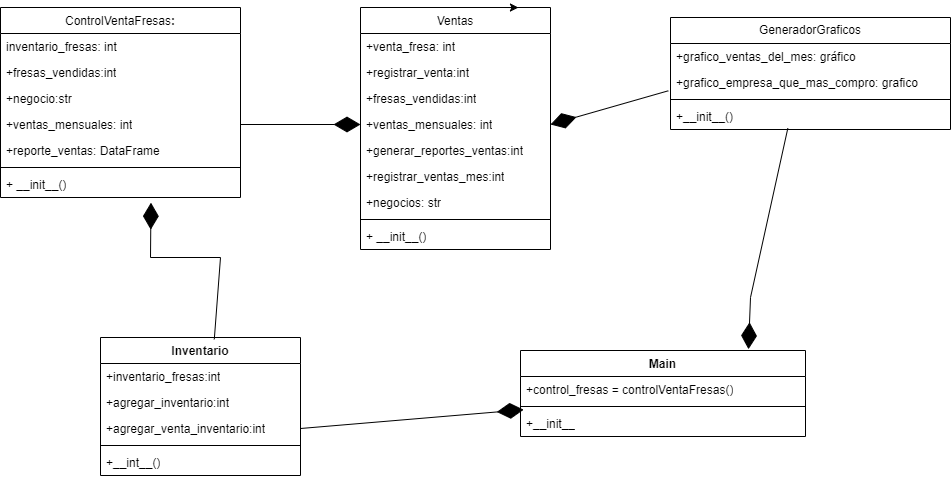

The diagram above was exported from draw.io. Its source (the exported page's mxGraphModel, read from the mxfile embedded in the PNG):
<mxGraphModel dx="1661" dy="595" grid="1" gridSize="10" guides="1" tooltips="1" connect="1" arrows="1" fold="1" page="1" pageScale="1" pageWidth="1654" pageHeight="2336" math="0" shadow="0">
  <root>
    <mxCell id="WIyWlLk6GJQsqaUBKTNV-0" />
    <mxCell id="WIyWlLk6GJQsqaUBKTNV-1" parent="WIyWlLk6GJQsqaUBKTNV-0" />
    <mxCell id="Dh2GZ8afXRT29C-1oLiQ-1" value="&lt;span style=&quot;font-weight: normal;&quot;&gt;ControlVentaFresas&lt;/span&gt;:" style="swimlane;fontStyle=1;align=center;verticalAlign=top;childLayout=stackLayout;horizontal=1;startSize=26;horizontalStack=0;resizeParent=1;resizeParentMax=0;resizeLast=0;collapsible=1;marginBottom=0;whiteSpace=wrap;html=1;" vertex="1" parent="WIyWlLk6GJQsqaUBKTNV-1">
      <mxGeometry x="460" y="40" width="240" height="190" as="geometry" />
    </mxCell>
    <mxCell id="Dh2GZ8afXRT29C-1oLiQ-2" value="&lt;div&gt;inventario_fresas: int&lt;br&gt;&lt;/div&gt;" style="text;strokeColor=none;fillColor=none;align=left;verticalAlign=top;spacingLeft=4;spacingRight=4;overflow=hidden;rotatable=0;points=[[0,0.5],[1,0.5]];portConstraint=eastwest;whiteSpace=wrap;html=1;" vertex="1" parent="Dh2GZ8afXRT29C-1oLiQ-1">
      <mxGeometry y="26" width="240" height="26" as="geometry" />
    </mxCell>
    <mxCell id="Dh2GZ8afXRT29C-1oLiQ-6" value="+fresas_vendidas:int" style="text;strokeColor=none;fillColor=none;align=left;verticalAlign=top;spacingLeft=4;spacingRight=4;overflow=hidden;rotatable=0;points=[[0,0.5],[1,0.5]];portConstraint=eastwest;whiteSpace=wrap;html=1;" vertex="1" parent="Dh2GZ8afXRT29C-1oLiQ-1">
      <mxGeometry y="52" width="240" height="26" as="geometry" />
    </mxCell>
    <mxCell id="Dh2GZ8afXRT29C-1oLiQ-7" value="&lt;div&gt;+negocio:str&lt;br&gt;&lt;/div&gt;" style="text;strokeColor=none;fillColor=none;align=left;verticalAlign=top;spacingLeft=4;spacingRight=4;overflow=hidden;rotatable=0;points=[[0,0.5],[1,0.5]];portConstraint=eastwest;whiteSpace=wrap;html=1;" vertex="1" parent="Dh2GZ8afXRT29C-1oLiQ-1">
      <mxGeometry y="78" width="240" height="26" as="geometry" />
    </mxCell>
    <mxCell id="Dh2GZ8afXRT29C-1oLiQ-38" value="+ventas_mensuales: int" style="text;strokeColor=none;fillColor=none;align=left;verticalAlign=top;spacingLeft=4;spacingRight=4;overflow=hidden;rotatable=0;points=[[0,0.5],[1,0.5]];portConstraint=eastwest;whiteSpace=wrap;html=1;" vertex="1" parent="Dh2GZ8afXRT29C-1oLiQ-1">
      <mxGeometry y="104" width="240" height="26" as="geometry" />
    </mxCell>
    <mxCell id="Dh2GZ8afXRT29C-1oLiQ-4" value="+reporte_ventas: DataFrame" style="text;strokeColor=none;fillColor=none;align=left;verticalAlign=top;spacingLeft=4;spacingRight=4;overflow=hidden;rotatable=0;points=[[0,0.5],[1,0.5]];portConstraint=eastwest;whiteSpace=wrap;html=1;" vertex="1" parent="Dh2GZ8afXRT29C-1oLiQ-1">
      <mxGeometry y="130" width="240" height="26" as="geometry" />
    </mxCell>
    <mxCell id="Dh2GZ8afXRT29C-1oLiQ-3" value="" style="line;strokeWidth=1;fillColor=none;align=left;verticalAlign=middle;spacingTop=-1;spacingLeft=3;spacingRight=3;rotatable=0;labelPosition=right;points=[];portConstraint=eastwest;strokeColor=inherit;" vertex="1" parent="Dh2GZ8afXRT29C-1oLiQ-1">
      <mxGeometry y="156" width="240" height="8" as="geometry" />
    </mxCell>
    <mxCell id="Dh2GZ8afXRT29C-1oLiQ-39" value="+ __init__()" style="text;strokeColor=none;fillColor=none;align=left;verticalAlign=top;spacingLeft=4;spacingRight=4;overflow=hidden;rotatable=0;points=[[0,0.5],[1,0.5]];portConstraint=eastwest;whiteSpace=wrap;html=1;" vertex="1" parent="Dh2GZ8afXRT29C-1oLiQ-1">
      <mxGeometry y="164" width="240" height="26" as="geometry" />
    </mxCell>
    <mxCell id="Dh2GZ8afXRT29C-1oLiQ-65" value="&lt;span style=&quot;font-weight: 400;&quot;&gt;Ventas&lt;/span&gt;" style="swimlane;fontStyle=1;align=center;verticalAlign=top;childLayout=stackLayout;horizontal=1;startSize=26;horizontalStack=0;resizeParent=1;resizeParentMax=0;resizeLast=0;collapsible=1;marginBottom=0;whiteSpace=wrap;html=1;" vertex="1" parent="WIyWlLk6GJQsqaUBKTNV-1">
      <mxGeometry x="820" y="40" width="190" height="242" as="geometry" />
    </mxCell>
    <mxCell id="Dh2GZ8afXRT29C-1oLiQ-66" value="&lt;div&gt;+venta_fresa: int&lt;br&gt;&lt;/div&gt;&lt;div&gt;&lt;br&gt;&lt;/div&gt;" style="text;strokeColor=none;fillColor=none;align=left;verticalAlign=top;spacingLeft=4;spacingRight=4;overflow=hidden;rotatable=0;points=[[0,0.5],[1,0.5]];portConstraint=eastwest;whiteSpace=wrap;html=1;" vertex="1" parent="Dh2GZ8afXRT29C-1oLiQ-65">
      <mxGeometry y="26" width="190" height="26" as="geometry" />
    </mxCell>
    <mxCell id="Dh2GZ8afXRT29C-1oLiQ-76" value="+registrar_venta:int" style="text;strokeColor=none;fillColor=none;align=left;verticalAlign=top;spacingLeft=4;spacingRight=4;overflow=hidden;rotatable=0;points=[[0,0.5],[1,0.5]];portConstraint=eastwest;whiteSpace=wrap;html=1;" vertex="1" parent="Dh2GZ8afXRT29C-1oLiQ-65">
      <mxGeometry y="52" width="190" height="26" as="geometry" />
    </mxCell>
    <mxCell id="Dh2GZ8afXRT29C-1oLiQ-67" value="+fresas_vendidas:int" style="text;strokeColor=none;fillColor=none;align=left;verticalAlign=top;spacingLeft=4;spacingRight=4;overflow=hidden;rotatable=0;points=[[0,0.5],[1,0.5]];portConstraint=eastwest;whiteSpace=wrap;html=1;" vertex="1" parent="Dh2GZ8afXRT29C-1oLiQ-65">
      <mxGeometry y="78" width="190" height="26" as="geometry" />
    </mxCell>
    <mxCell id="Dh2GZ8afXRT29C-1oLiQ-68" value="&lt;div&gt;+ventas_mensuales: int&lt;br&gt;&lt;/div&gt;" style="text;strokeColor=none;fillColor=none;align=left;verticalAlign=top;spacingLeft=4;spacingRight=4;overflow=hidden;rotatable=0;points=[[0,0.5],[1,0.5]];portConstraint=eastwest;whiteSpace=wrap;html=1;" vertex="1" parent="Dh2GZ8afXRT29C-1oLiQ-65">
      <mxGeometry y="104" width="190" height="26" as="geometry" />
    </mxCell>
    <mxCell id="Dh2GZ8afXRT29C-1oLiQ-62" value="+generar_reportes_ventas:int" style="text;strokeColor=none;fillColor=none;align=left;verticalAlign=top;spacingLeft=4;spacingRight=4;overflow=hidden;rotatable=0;points=[[0,0.5],[1,0.5]];portConstraint=eastwest;whiteSpace=wrap;html=1;" vertex="1" parent="Dh2GZ8afXRT29C-1oLiQ-65">
      <mxGeometry y="130" width="190" height="26" as="geometry" />
    </mxCell>
    <mxCell id="Dh2GZ8afXRT29C-1oLiQ-80" value="+registrar_ventas_mes:int" style="text;strokeColor=none;fillColor=none;align=left;verticalAlign=top;spacingLeft=4;spacingRight=4;overflow=hidden;rotatable=0;points=[[0,0.5],[1,0.5]];portConstraint=eastwest;whiteSpace=wrap;html=1;" vertex="1" parent="Dh2GZ8afXRT29C-1oLiQ-65">
      <mxGeometry y="156" width="190" height="26" as="geometry" />
    </mxCell>
    <mxCell id="Dh2GZ8afXRT29C-1oLiQ-457" value="+negocios: str" style="text;strokeColor=none;fillColor=none;align=left;verticalAlign=top;spacingLeft=4;spacingRight=4;overflow=hidden;rotatable=0;points=[[0,0.5],[1,0.5]];portConstraint=eastwest;whiteSpace=wrap;html=1;" vertex="1" parent="Dh2GZ8afXRT29C-1oLiQ-65">
      <mxGeometry y="182" width="190" height="26" as="geometry" />
    </mxCell>
    <mxCell id="Dh2GZ8afXRT29C-1oLiQ-73" value="" style="line;strokeWidth=1;fillColor=none;align=left;verticalAlign=middle;spacingTop=-1;spacingLeft=3;spacingRight=3;rotatable=0;labelPosition=right;points=[];portConstraint=eastwest;strokeColor=inherit;" vertex="1" parent="Dh2GZ8afXRT29C-1oLiQ-65">
      <mxGeometry y="208" width="190" height="8" as="geometry" />
    </mxCell>
    <mxCell id="Dh2GZ8afXRT29C-1oLiQ-74" value="+ __init__()" style="text;strokeColor=none;fillColor=none;align=left;verticalAlign=top;spacingLeft=4;spacingRight=4;overflow=hidden;rotatable=0;points=[[0,0.5],[1,0.5]];portConstraint=eastwest;whiteSpace=wrap;html=1;" vertex="1" parent="Dh2GZ8afXRT29C-1oLiQ-65">
      <mxGeometry y="216" width="190" height="26" as="geometry" />
    </mxCell>
    <mxCell id="Dh2GZ8afXRT29C-1oLiQ-87" value="GeneradorGraficos" style="swimlane;fontStyle=0;childLayout=stackLayout;horizontal=1;startSize=26;fillColor=none;horizontalStack=0;resizeParent=1;resizeParentMax=0;resizeLast=0;collapsible=1;marginBottom=0;whiteSpace=wrap;html=1;" vertex="1" parent="WIyWlLk6GJQsqaUBKTNV-1">
      <mxGeometry x="1130" y="50" width="280" height="112" as="geometry" />
    </mxCell>
    <mxCell id="Dh2GZ8afXRT29C-1oLiQ-88" value="+grafico_ventas_del_mes: gráfico" style="text;strokeColor=none;fillColor=none;align=left;verticalAlign=top;spacingLeft=4;spacingRight=4;overflow=hidden;rotatable=0;points=[[0,0.5],[1,0.5]];portConstraint=eastwest;whiteSpace=wrap;html=1;" vertex="1" parent="Dh2GZ8afXRT29C-1oLiQ-87">
      <mxGeometry y="26" width="280" height="26" as="geometry" />
    </mxCell>
    <mxCell id="Dh2GZ8afXRT29C-1oLiQ-89" value="+grafico_empresa_que_mas_compro: grafico" style="text;strokeColor=none;fillColor=none;align=left;verticalAlign=top;spacingLeft=4;spacingRight=4;overflow=hidden;rotatable=0;points=[[0,0.5],[1,0.5]];portConstraint=eastwest;whiteSpace=wrap;html=1;" vertex="1" parent="Dh2GZ8afXRT29C-1oLiQ-87">
      <mxGeometry y="52" width="280" height="26" as="geometry" />
    </mxCell>
    <mxCell id="Dh2GZ8afXRT29C-1oLiQ-445" value="" style="line;strokeWidth=1;fillColor=none;align=left;verticalAlign=middle;spacingTop=-1;spacingLeft=3;spacingRight=3;rotatable=0;labelPosition=right;points=[];portConstraint=eastwest;strokeColor=inherit;" vertex="1" parent="Dh2GZ8afXRT29C-1oLiQ-87">
      <mxGeometry y="78" width="280" height="8" as="geometry" />
    </mxCell>
    <mxCell id="Dh2GZ8afXRT29C-1oLiQ-444" value="+__init__()" style="text;strokeColor=none;fillColor=none;align=left;verticalAlign=top;spacingLeft=4;spacingRight=4;overflow=hidden;rotatable=0;points=[[0,0.5],[1,0.5]];portConstraint=eastwest;whiteSpace=wrap;html=1;" vertex="1" parent="Dh2GZ8afXRT29C-1oLiQ-87">
      <mxGeometry y="86" width="280" height="26" as="geometry" />
    </mxCell>
    <mxCell id="Dh2GZ8afXRT29C-1oLiQ-118" value="Inventario" style="swimlane;fontStyle=1;align=center;verticalAlign=top;childLayout=stackLayout;horizontal=1;startSize=26;horizontalStack=0;resizeParent=1;resizeParentMax=0;resizeLast=0;collapsible=1;marginBottom=0;whiteSpace=wrap;html=1;" vertex="1" parent="WIyWlLk6GJQsqaUBKTNV-1">
      <mxGeometry x="560" y="370" width="200" height="138" as="geometry" />
    </mxCell>
    <mxCell id="Dh2GZ8afXRT29C-1oLiQ-121" value="+inventario_fresas:int" style="text;strokeColor=none;fillColor=none;align=left;verticalAlign=top;spacingLeft=4;spacingRight=4;overflow=hidden;rotatable=0;points=[[0,0.5],[1,0.5]];portConstraint=eastwest;whiteSpace=wrap;html=1;" vertex="1" parent="Dh2GZ8afXRT29C-1oLiQ-118">
      <mxGeometry y="26" width="200" height="26" as="geometry" />
    </mxCell>
    <mxCell id="Dh2GZ8afXRT29C-1oLiQ-458" value="+agregar_inventario:int" style="text;strokeColor=none;fillColor=none;align=left;verticalAlign=top;spacingLeft=4;spacingRight=4;overflow=hidden;rotatable=0;points=[[0,0.5],[1,0.5]];portConstraint=eastwest;whiteSpace=wrap;html=1;" vertex="1" parent="Dh2GZ8afXRT29C-1oLiQ-118">
      <mxGeometry y="52" width="200" height="26" as="geometry" />
    </mxCell>
    <mxCell id="Dh2GZ8afXRT29C-1oLiQ-119" value="+agregar_venta_inventario:int" style="text;strokeColor=none;fillColor=none;align=left;verticalAlign=top;spacingLeft=4;spacingRight=4;overflow=hidden;rotatable=0;points=[[0,0.5],[1,0.5]];portConstraint=eastwest;whiteSpace=wrap;html=1;" vertex="1" parent="Dh2GZ8afXRT29C-1oLiQ-118">
      <mxGeometry y="78" width="200" height="26" as="geometry" />
    </mxCell>
    <mxCell id="Dh2GZ8afXRT29C-1oLiQ-120" value="" style="line;strokeWidth=1;fillColor=none;align=left;verticalAlign=middle;spacingTop=-1;spacingLeft=3;spacingRight=3;rotatable=0;labelPosition=right;points=[];portConstraint=eastwest;strokeColor=inherit;" vertex="1" parent="Dh2GZ8afXRT29C-1oLiQ-118">
      <mxGeometry y="104" width="200" height="8" as="geometry" />
    </mxCell>
    <mxCell id="Dh2GZ8afXRT29C-1oLiQ-55" value="+__int__()" style="text;strokeColor=none;fillColor=none;align=left;verticalAlign=top;spacingLeft=4;spacingRight=4;overflow=hidden;rotatable=0;points=[[0,0.5],[1,0.5]];portConstraint=eastwest;whiteSpace=wrap;html=1;" vertex="1" parent="Dh2GZ8afXRT29C-1oLiQ-118">
      <mxGeometry y="112" width="200" height="26" as="geometry" />
    </mxCell>
    <mxCell id="Dh2GZ8afXRT29C-1oLiQ-440" value="Main" style="swimlane;fontStyle=1;align=center;verticalAlign=top;childLayout=stackLayout;horizontal=1;startSize=26;horizontalStack=0;resizeParent=1;resizeParentMax=0;resizeLast=0;collapsible=1;marginBottom=0;whiteSpace=wrap;html=1;" vertex="1" parent="WIyWlLk6GJQsqaUBKTNV-1">
      <mxGeometry x="980" y="383" width="285" height="86" as="geometry" />
    </mxCell>
    <mxCell id="Dh2GZ8afXRT29C-1oLiQ-441" value="+control_fresas = controlVentaFresas()" style="text;strokeColor=none;fillColor=none;align=left;verticalAlign=top;spacingLeft=4;spacingRight=4;overflow=hidden;rotatable=0;points=[[0,0.5],[1,0.5]];portConstraint=eastwest;whiteSpace=wrap;html=1;" vertex="1" parent="Dh2GZ8afXRT29C-1oLiQ-440">
      <mxGeometry y="26" width="285" height="26" as="geometry" />
    </mxCell>
    <mxCell id="Dh2GZ8afXRT29C-1oLiQ-442" value="" style="line;strokeWidth=1;fillColor=none;align=left;verticalAlign=middle;spacingTop=-1;spacingLeft=3;spacingRight=3;rotatable=0;labelPosition=right;points=[];portConstraint=eastwest;strokeColor=inherit;" vertex="1" parent="Dh2GZ8afXRT29C-1oLiQ-440">
      <mxGeometry y="52" width="285" height="8" as="geometry" />
    </mxCell>
    <mxCell id="Dh2GZ8afXRT29C-1oLiQ-443" value="+__init__" style="text;strokeColor=none;fillColor=none;align=left;verticalAlign=top;spacingLeft=4;spacingRight=4;overflow=hidden;rotatable=0;points=[[0,0.5],[1,0.5]];portConstraint=eastwest;whiteSpace=wrap;html=1;" vertex="1" parent="Dh2GZ8afXRT29C-1oLiQ-440">
      <mxGeometry y="60" width="285" height="26" as="geometry" />
    </mxCell>
    <mxCell id="Dh2GZ8afXRT29C-1oLiQ-446" value="" style="endArrow=diamondThin;endFill=1;endSize=24;html=1;rounded=0;entryX=0;entryY=0.5;entryDx=0;entryDy=0;exitX=1;exitY=0.5;exitDx=0;exitDy=0;" edge="1" parent="WIyWlLk6GJQsqaUBKTNV-1" target="Dh2GZ8afXRT29C-1oLiQ-68">
      <mxGeometry width="160" relative="1" as="geometry">
        <mxPoint x="699.9999999999998" y="157.0000000000001" as="sourcePoint" />
        <mxPoint x="800" y="160" as="targetPoint" />
      </mxGeometry>
    </mxCell>
    <mxCell id="Dh2GZ8afXRT29C-1oLiQ-447" style="edgeStyle=orthogonalEdgeStyle;rounded=0;orthogonalLoop=1;jettySize=auto;html=1;exitX=0.75;exitY=0;exitDx=0;exitDy=0;entryX=0.831;entryY=-0.002;entryDx=0;entryDy=0;entryPerimeter=0;" edge="1" parent="WIyWlLk6GJQsqaUBKTNV-1" source="Dh2GZ8afXRT29C-1oLiQ-65" target="Dh2GZ8afXRT29C-1oLiQ-65">
      <mxGeometry relative="1" as="geometry" />
    </mxCell>
    <mxCell id="Dh2GZ8afXRT29C-1oLiQ-451" value="" style="endArrow=diamondThin;endFill=1;endSize=24;html=1;rounded=0;exitX=0.569;exitY=0.013;exitDx=0;exitDy=0;exitPerimeter=0;entryX=0.627;entryY=1.199;entryDx=0;entryDy=0;entryPerimeter=0;" edge="1" parent="WIyWlLk6GJQsqaUBKTNV-1" source="Dh2GZ8afXRT29C-1oLiQ-118" target="Dh2GZ8afXRT29C-1oLiQ-39">
      <mxGeometry width="160" relative="1" as="geometry">
        <mxPoint x="480" y="410" as="sourcePoint" />
        <mxPoint x="450" y="310" as="targetPoint" />
        <Array as="points">
          <mxPoint x="680" y="290" />
          <mxPoint x="610" y="290" />
        </Array>
      </mxGeometry>
    </mxCell>
    <mxCell id="Dh2GZ8afXRT29C-1oLiQ-452" value="" style="endArrow=diamondThin;endFill=1;endSize=24;html=1;rounded=0;exitX=1;exitY=0.5;exitDx=0;exitDy=0;entryX=0.011;entryY=0.901;entryDx=0;entryDy=0;entryPerimeter=0;" edge="1" parent="WIyWlLk6GJQsqaUBKTNV-1" source="Dh2GZ8afXRT29C-1oLiQ-119" target="Dh2GZ8afXRT29C-1oLiQ-442">
      <mxGeometry width="160" relative="1" as="geometry">
        <mxPoint x="900" y="510" as="sourcePoint" />
        <mxPoint x="970" y="440" as="targetPoint" />
      </mxGeometry>
    </mxCell>
    <mxCell id="Dh2GZ8afXRT29C-1oLiQ-453" value="" style="endArrow=diamondThin;endFill=1;endSize=24;html=1;rounded=0;entryX=0.8;entryY=-0.015;entryDx=0;entryDy=0;entryPerimeter=0;exitX=0.419;exitY=0.953;exitDx=0;exitDy=0;exitPerimeter=0;flowAnimation=0;" edge="1" parent="WIyWlLk6GJQsqaUBKTNV-1" source="Dh2GZ8afXRT29C-1oLiQ-444" target="Dh2GZ8afXRT29C-1oLiQ-440">
      <mxGeometry width="160" relative="1" as="geometry">
        <mxPoint x="970" y="340" as="sourcePoint" />
        <mxPoint x="1130" y="340" as="targetPoint" />
        <Array as="points">
          <mxPoint x="1210" y="330" />
        </Array>
      </mxGeometry>
    </mxCell>
    <mxCell id="Dh2GZ8afXRT29C-1oLiQ-455" value="" style="endArrow=diamondThin;endFill=1;endSize=24;html=1;rounded=0;entryX=1;entryY=0.5;entryDx=0;entryDy=0;exitX=-0.011;exitY=-0.181;exitDx=0;exitDy=0;exitPerimeter=0;" edge="1" parent="WIyWlLk6GJQsqaUBKTNV-1" target="Dh2GZ8afXRT29C-1oLiQ-68">
      <mxGeometry width="160" relative="1" as="geometry">
        <mxPoint x="1127.8" y="123.2940000000001" as="sourcePoint" />
        <mxPoint x="1090" y="350" as="targetPoint" />
      </mxGeometry>
    </mxCell>
  </root>
</mxGraphModel>